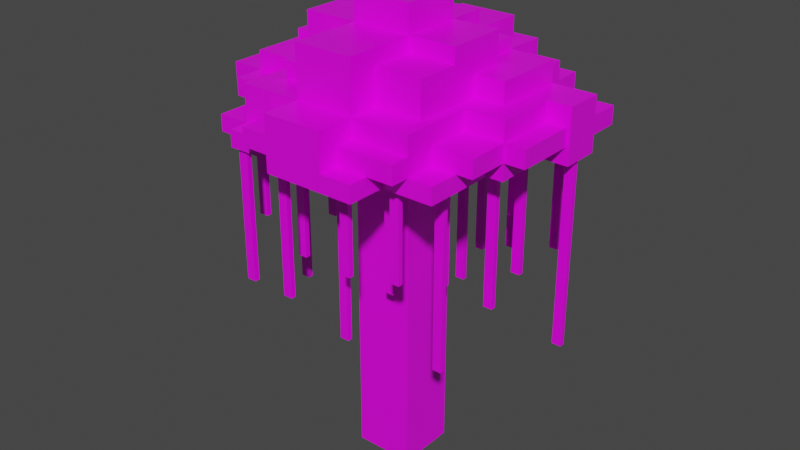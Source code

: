# Source: tree.blend  (saved by Blender 3.1.7; exported with 4.5.12 LTS)
import bpy
from mathutils import Matrix  # noqa: F401  (used for matrix-valued properties, if any)

bpy.ops.wm.read_factory_settings(use_empty=True)
scene = bpy.context.scene
scene.name = 'Scene'

# ---- collections
col_collection = bpy.data.collections.new('Collection'); scene.collection.children.link(col_collection)

# ---- images (referenced by path relative to the original .blend; pixels are not part of the script)
import os
ASSET_DIR = os.environ.get("B2B_ASSET_DIR", "")  # directory of the original .blend (textures are referenced by path, not embedded)
HERE = os.path.dirname(os.path.abspath(__file__))  # packed textures are extracted next to this script under _unpacked/

def load_image(name, relpath, width, height, colorspace="sRGB"):
    """Load a texture the original file referenced (path relative to the .blend, or extracted next to this script)."""
    p = next((c for c in (os.path.join(HERE, relpath), os.path.join(ASSET_DIR, relpath)) if relpath and os.path.exists(c)), "")
    if p:
        img = bpy.data.images.load(p, check_existing=True)
        img.name = name
    else:  # same state as the original file: an image datablock whose file is absent (Cycles renders it pink)
        img = bpy.data.images.new(name, width, height)
        img.source = "FILE"
        img.filepath = "//" + (relpath or name)
    img.colorspace_settings.name = colorspace
    return img
img_imphenziapalette01_png = load_image('ImphenziaPalette01.png', 'ImphenziaPalette01.png', 1024, 1024, 'sRGB')

# ---- materials (node trees are filled in below, after node groups)
mat_material = bpy.data.materials.new('Material')
mat_material.alpha_threshold = 0.0
mat_material.use_transparent_shadow = False
mat_material.line_color = (0.0, 0.0, 0.0, 1.0)

# ---- material node trees
mat_material.use_nodes = True; mat_material.node_tree.nodes.clear()
_N = mat_material.node_tree.nodes; _L = mat_material.node_tree.links
n0 = _N.new('ShaderNodeOutputMaterial'); n0.name = 'Material Output'; n0.location = (300, 300)
n1 = _N.new('ShaderNodeBsdfPrincipled'); n1.name = 'Principled BSDF'; n1.location = (10, 300)
n1.distribution = 'GGX'
n1.subsurface_method = 'RANDOM_WALK_SKIN'
n1.inputs[2].default_value = 0.4
n1.inputs[3].default_value = 1.45
n1.inputs[27].default_value = (0.0, 0.0, 0.0, 1.0)
n1.inputs[28].default_value = 1.0
n2 = _N.new('ShaderNodeTexImage'); n2.name = 'Image Texture'; n2.location = (-561, 58)
n2.image = img_imphenziapalette01_png
_L.new(n1.outputs[0], n0.inputs[0])
_L.new(n2.outputs[0], n1.inputs[0])
n0.is_active_output = True

# ---- world
world_world = bpy.data.worlds.new('World'); scene.world = world_world
world_world.use_nodes = True; world_world.node_tree.nodes.clear()
_N = world_world.node_tree.nodes; _L = world_world.node_tree.links
n0 = _N.new('ShaderNodeOutputWorld'); n0.name = 'World Output'; n0.location = (300, 300)
n1 = _N.new('ShaderNodeBackground'); n1.name = 'Background'; n1.location = (10, 300)
n1.inputs[0].default_value = (0.05088, 0.05088, 0.05088, 1.0)
_L.new(n1.outputs[0], n0.inputs[0])
n0.is_active_output = True
world_world.color = (0.05088, 0.05088, 0.05088)
world_world.use_sun_shadow = False
world_world.sun_shadow_jitter_overblur = 0.0

# ---- meshes
me_cube = bpy.data.meshes.new('Cube')
me_cube.from_pydata([(1.0, 1.0, 1.0), (1.0, 1.0, -1.0), (1.0, -1.0, 1.0), (1.0, -1.0, -1.0), (-1.0, 1.0, 1.0), (-1.0, 1.0, -1.0), (-1.0, -1.0, 1.0), (-1.0, -1.0, -1.0), (1.0, 1.0, 0.6313), (-1.0, -1.0, 0.6313), (1.0, -1.0, 0.6313), (-1.0, 1.0, 0.6313), (4.299, 1.0, 1.0), (4.299, -1.0, 1.0), (4.299, 1.0, 0.6313), (4.299, -1.0, 0.6313), (-1.0, -3.39, 0.6313), (-1.0, -3.39, 1.0), (1.0, -3.39, 1.0), (1.0, -3.39, 0.6313), (-4.973, -1.0, 0.6313), (-4.973, -1.0, 1.0), (-4.973, 1.0, 1.0), (-4.973, 1.0, 0.6313), (-1.0, 4.101, 1.0), (1.0, 4.101, 1.0), (1.0, 4.101, 0.6313), (-1.0, 4.101, 0.6313), (2.944, -1.0, 1.0), (2.944, -1.0, 0.6313), (2.944, -3.39, 1.0), (2.944, -3.39, 0.6313), (-3.117, -1.0, 0.6313), (-3.117, -1.0, 1.0), (-3.117, -3.39, 0.6313), (-3.117, -3.39, 1.0), (-1.0, 2.717, 1.0), (-1.0, 2.717, 0.6313), (-4.973, 2.717, 1.0), (-4.973, 2.717, 0.6313), (2.735, 1.0, 1.0), (2.735, 1.0, 0.6313), (2.735, 4.101, 1.0), (2.735, 4.101, 0.6313), (1.0, -1.0, 1.346), (-1.0, -1.0, 1.346), (1.0, -3.39, 1.346), (-1.0, -3.39, 1.346), (1.0, -1.0, 1.533), (-1.0, -1.0, 1.533), (1.0, 1.0, 1.533), (-1.0, 1.0, 1.533), (-1.0, -1.0, 1.348), (-1.0, 1.0, 1.348), (1.0, 1.0, 1.348), (1.0, -1.0, 1.348), (2.599, 1.0, 1.0), (2.599, -1.0, 1.0), (2.599, -1.0, 1.348), (2.599, 1.0, 1.348), (-1.0, -4.66, 0.6313), (-1.0, -4.66, 1.0), (1.0, -4.66, 1.0), (1.0, -4.66, 0.6313), (-2.843, -1.0, 1.0), (-2.843, 1.0, 1.0), (-2.843, 1.0, 1.348), (-2.843, -1.0, 1.348), (-1.0, 2.28, 1.0), (1.0, 2.28, 1.0), (-1.0, 2.28, 1.348), (1.0, 2.28, 1.348), (-1.974, 1.0, 1.348), (-1.974, 1.0, 1.0), (-1.974, 2.28, 1.348), (-1.974, 2.28, 1.0), (-2.833, 1.0, 0.6313), (-2.833, 1.0, 1.0), (-2.833, -1.0, 1.0), (-2.833, -1.0, 0.6313), (-2.833, 2.717, 0.6313), (-2.833, 2.717, 1.0), (-1.0, 4.084, 1.0), (-1.0, 4.084, 0.6313), (-2.833, 4.084, 1.0), (-2.833, 4.084, 0.6313), (-1.0, 5.531, 1.0), (1.0, 5.531, 1.0), (1.0, 5.531, 0.6313), (-1.0, 5.531, 0.6313), (-1.0, 1.0, 1.225), (1.0, 1.0, 1.225), (-1.0, 4.101, 1.225), (1.0, 4.101, 1.225), (-1.0, 2.279, 1.0), (-1.0, 2.279, 0.6313), (1.0, 2.279, 0.6313), (1.0, 2.279, 1.0), (2.735, 2.279, 0.6313), (2.735, 2.279, 1.0), (-1.0, 2.279, 1.225), (1.0, 2.279, 1.225), (2.155, 2.279, 1.0), (2.155, 1.0, 1.0), (2.155, 2.279, 1.225), (2.155, 1.0, 1.225), (-1.0, 1.0, 1.145), (-1.0, 4.101, 1.145), (1.0, 4.101, 1.145), (1.0, 1.0, 1.145), (1.0, 2.279, 1.145), (-1.0, 2.279, 1.145), (2.155, 1.0, 1.145), (2.155, 2.279, 1.145), (1.0, 3.247, 1.0), (2.155, 3.247, 1.0), (1.0, 3.247, 1.145), (2.155, 3.247, 1.145), (5.11, 1.0, 1.0), (5.11, 1.0, 0.6313), (5.11, 2.279, 0.6313), (5.11, 2.279, 1.0), (3.631, 2.279, 1.0), (3.631, 1.0, 1.0), (3.631, 1.0, 1.145), (3.631, 2.279, 1.145), (-1.0, 1.0, 1.242), (1.0, -1.0, 1.242), (-1.0, -1.0, 1.242), (1.0, 1.0, 1.242), (2.599, -1.0, 1.242), (2.599, 1.0, 1.242), (-2.843, 1.0, 1.242), (-2.843, -1.0, 1.242), (-1.0, 2.28, 1.242), (1.0, 2.28, 1.242), (-1.974, 1.0, 1.242), (-1.974, 2.28, 1.242), (1.0, -2.447, 1.242), (1.0, -2.447, 1.0), (2.599, -2.447, 1.242), (2.599, -2.447, 1.0), (2.599, 1.0, 1.0), (2.599, -1.0, 1.0), (2.599, -1.0, 1.242), (2.599, 1.0, 1.242), (-2.797, 1.0, 1.242), (-2.797, 1.0, 1.0), (-2.797, 2.28, 1.242), (-2.797, 2.28, 1.0), (-1.0, 1.0, 1.121), (1.0, -1.0, 1.121), (2.599, -1.0, 1.121), (-2.843, 1.0, 1.121), (-1.0, 2.28, 1.121), (-1.974, 1.0, 1.121), (-1.974, 2.28, 1.121), (-1.0, -1.0, 1.121), (1.0, 1.0, 1.121), (2.599, 1.0, 1.121), (-2.843, -1.0, 1.121), (1.0, 2.28, 1.121), (1.0, -2.447, 1.121), (2.599, -2.447, 1.121), (2.599, -1.0, 1.121), (2.599, 1.0, 1.121), (-2.797, 1.0, 1.121), (-2.797, 2.28, 1.121), (-1.0, 3.225, 1.121), (-1.0, 3.225, 1.0), (-1.974, 3.225, 1.121), (-1.974, 3.225, 1.0), (-4.287, 1.0, 1.121), (-4.287, 1.0, 1.0), (-4.287, 2.28, 1.121), (-4.287, 2.28, 1.0), (-2.797, 0.03579, 1.121), (-2.797, 0.03579, 1.0), (-4.287, 0.03579, 1.121), (-4.287, 0.03579, 1.0), (-1.921, 1.0, 1.348), (-1.921, -1.0, 1.348), (-1.921, -1.0, 1.0), (-1.921, 1.0, 1.0), (-1.921, -1.0, 1.242), (-1.921, 1.0, 1.242), (-1.921, -1.0, 1.121), (-1.921, 1.0, 1.121), (-1.0, -2.352, 1.0), (-1.0, -2.352, 1.121), (-1.921, -2.352, 1.0), (-1.921, -2.352, 1.121), (-1.0, -1.816, 1.121), (-1.0, -1.816, 1.242), (-1.921, -1.816, 1.242), (-1.921, -1.816, 1.121), (-2.442, -1.0, 1.121), (-2.442, -1.0, 1.0), (-2.442, -2.352, 1.121), (-2.442, -2.352, 1.0), (2.155, -0.1231, 1.145), (2.155, -0.1231, 1.0), (3.631, -0.1231, 1.145), (3.631, -0.1231, 1.0), (-1.0, -1.0, 0.7469), (-1.0, -1.0, 0.8697), (1.0, 1.0, 0.8697), (1.0, 1.0, 0.7469), (1.0, -1.0, 0.8697), (1.0, -1.0, 0.7469), (-1.0, 1.0, 0.8697), (-1.0, 1.0, 0.7469), (4.299, 1.0, 0.8697), (4.299, 1.0, 0.7469), (4.299, -1.0, 0.8697), (4.299, -1.0, 0.7469), (-1.0, -3.39, 0.7469), (-1.0, -3.39, 0.8697), (1.0, -3.39, 0.8697), (1.0, -3.39, 0.7469), (-4.973, -1.0, 0.7469), (-4.973, -1.0, 0.8697), (-4.973, 1.0, 0.8697), (-4.973, 1.0, 0.7469), (1.0, 4.101, 0.8697), (1.0, 4.101, 0.7469), (-1.0, 4.101, 0.8697), (-1.0, 4.101, 0.7469), (2.944, -1.0, 0.8697), (2.944, -1.0, 0.7469), (2.944, -3.39, 0.8697), (2.944, -3.39, 0.7469), (-3.117, -1.0, 0.7469), (-3.117, -1.0, 0.8697), (-3.117, -3.39, 0.7469), (-3.117, -3.39, 0.8697), (-1.0, 2.717, 0.8697), (-1.0, 2.717, 0.7469), (-4.973, 2.717, 0.8697), (-4.973, 2.717, 0.7469), (2.735, 1.0, 0.8697), (2.735, 1.0, 0.7469), (2.735, 4.101, 0.8697), (2.735, 4.101, 0.7469), (-1.0, -4.66, 0.7469), (-1.0, -4.66, 0.8697), (1.0, -4.66, 0.8697), (1.0, -4.66, 0.7469), (-2.833, 2.717, 0.7469), (-2.833, 2.717, 0.8697), (-2.833, -1.0, 0.8697), (-2.833, -1.0, 0.7469), (-1.0, 4.084, 0.8697), (-1.0, 4.084, 0.7469), (-2.833, 4.084, 0.7469), (-2.833, 4.084, 0.8697), (1.0, 5.531, 0.8697), (1.0, 5.531, 0.7469), (-1.0, 5.531, 0.8697), (-1.0, 5.531, 0.7469), (2.735, 2.279, 0.7469), (2.735, 2.279, 0.8697), (-1.0, 2.279, 0.8697), (-1.0, 2.279, 0.7469), (5.11, 1.0, 0.8697), (5.11, 1.0, 0.7469), (5.11, 2.279, 0.7469), (5.11, 2.279, 0.8697), (2.063, -3.39, 0.7469), (2.063, -3.39, 0.6313), (2.063, -4.66, 0.7469), (2.063, -4.66, 0.6313), (1.0, -4.015, 0.8697), (1.0, -4.015, 0.7469), (2.944, -4.015, 0.8697), (2.944, -4.015, 0.7469), (1.0, -2.39, 0.8697), (1.0, -2.39, 0.7469), (4.299, -2.39, 0.8697), (4.299, -2.39, 0.7469), (3.749, -1.0, 0.7469), (3.749, -1.0, 0.6313), (3.749, -3.39, 0.7469), (3.749, -3.39, 0.6313), (4.986, 1.0, 0.8697), (4.986, 1.0, 0.7469), (4.986, -1.0, 0.8697), (4.986, -1.0, 0.7469), (2.735, 3.302, 0.7469), (2.735, 3.302, 0.8697), (5.11, 3.302, 0.7469), (5.11, 3.302, 0.8697), (3.618, 4.101, 0.7469), (3.618, 4.101, 0.6313), (3.618, 2.279, 0.6313), (3.618, 2.279, 0.7469), (1.0, 5.073, 0.8697), (1.0, 5.073, 0.7469), (2.735, 5.073, 0.8697), (2.735, 5.073, 0.7469), (1.862, 4.101, 0.7469), (1.862, 4.101, 0.6313), (1.862, 5.531, 0.7469), (1.862, 5.531, 0.6313), (-2.059, 4.101, 0.7469), (-2.059, 4.101, 0.6313), (-2.059, 5.531, 0.7469), (-2.059, 5.531, 0.6313), (-1.0, 4.76, 0.8697), (-1.0, 4.76, 0.7469), (-2.833, 4.76, 0.7469), (-2.833, 4.76, 0.8697), (-3.983, 2.717, 0.6313), (-3.983, 4.084, 0.6313), (-3.983, 2.717, 0.7469), (-3.983, 4.084, 0.7469), (-4.973, 3.323, 0.8697), (-4.973, 3.323, 0.7469), (-2.833, 3.323, 0.7469), (-2.833, 3.323, 0.8697), (-6.114, -1.0, 0.7469), (-6.114, -1.0, 0.8697), (-6.114, 1.0, 0.8697), (-6.114, 1.0, 0.7469), (-4.973, -1.993, 0.7469), (-4.973, -1.993, 0.8697), (-2.833, -1.993, 0.8697), (-2.833, -1.993, 0.7469), (-4.221, -3.39, 0.6313), (-4.221, -1.0, 0.6313), (-4.221, -1.0, 0.7469), (-4.221, -3.39, 0.7469), (-1.884, -3.39, 0.7469), (-1.884, -3.39, 0.8697), (-1.884, -4.66, 0.7469), (-1.884, -4.66, 0.8697), (-3.117, -4.033, 0.6313), (-1.0, -4.033, 0.6313), (-1.0, -4.033, 0.7469), (-3.117, -4.033, 0.7469), (4.671, 1.554, 0.6313), (4.671, 1.725, 0.6313), (4.987, 1.554, 0.6313), (4.987, 1.725, 0.6313), (3.032, 1.554, 0.6313), (3.032, 1.725, 0.6313), (3.349, 1.554, 0.6313), (3.349, 1.725, 0.6313), (3.032, 3.703, 0.6313), (3.032, 3.874, 0.6313), (3.349, 3.703, 0.6313), (3.349, 3.874, 0.6313), (1.356, 3.703, 0.6313), (1.356, 3.874, 0.6313), (1.673, 3.703, 0.6313), (1.673, 3.874, 0.6313), (2.11, 2.575, 0.6313), (2.11, 2.745, 0.6313), (2.427, 2.575, 0.6313), (2.427, 2.745, 0.6313), (0.4972, 5.076, 0.6313), (0.4972, 5.246, 0.6313), (0.814, 5.076, 0.6313), (0.814, 5.246, 0.6313), (-0.8467, 5.076, 0.6313), (-0.8467, 5.246, 0.6313), (-0.5299, 5.076, 0.6313), (-0.5299, 5.246, 0.6313), (-0.1066, 2.94, 0.6313), (-0.1066, 3.111, 0.6313), (0.2101, 2.94, 0.6313), (0.2101, 3.111, 0.6313), (-1.8, 3.508, 0.6313), (-1.8, 3.679, 0.6313), (-1.483, 3.508, 0.6313), (-1.483, 3.679, 0.6313), (-3.856, 3.508, 0.6313), (-3.856, 3.679, 0.6313), (-3.54, 3.508, 0.6313), (-3.54, 3.679, 0.6313), (-3.423, 2.189, 0.6313), (-3.423, 2.36, 0.6313), (-3.106, 2.189, 0.6313), (-3.106, 2.36, 0.6313), (-4.796, 1.663, 0.6313), (-4.796, 1.834, 0.6313), (-4.479, 1.663, 0.6313), (-4.479, 1.834, 0.6313), (-4.235, -0.3138, 0.6313), (-4.235, -0.1433, 0.6313), (-3.918, -0.3138, 0.6313), (-3.918, -0.1433, 0.6313), (-2.534, -0.3138, 0.6313), (-2.534, -0.1433, 0.6313), (-2.217, -0.3138, 0.6313), (-2.217, -0.1433, 0.6313), (-2.534, 1.076, 0.6313), (-2.534, 1.247, 0.6313), (-2.217, 1.076, 0.6313), (-2.217, 1.247, 0.6313), (-1.999, -3.328, 0.6313), (-1.999, -3.157, 0.6313), (-1.682, -3.328, 0.6313), (-1.682, -3.157, 0.6313), (-2.943, -3.907, 0.6313), (-2.943, -3.737, 0.6313), (-2.626, -3.907, 0.6313), (-2.626, -3.737, 0.6313), (-3.944, -2.331, 0.6313), (-3.944, -2.161, 0.6313), (-3.627, -2.331, 0.6313), (-3.627, -2.161, 0.6313), (-2.789, -1.833, 0.6313), (-2.789, -1.662, 0.6313), (-2.473, -1.833, 0.6313), (-2.473, -1.662, 0.6313), (2.064, -3.086, 0.6313), (2.064, -2.916, 0.6313), (2.381, -3.086, 0.6313), (2.381, -2.916, 0.6313), (0.6911, -3.613, 0.6313), (0.6911, -3.442, 0.6313), (1.008, -3.613, 0.6313), (1.008, -3.442, 0.6313), (0.8245, -1.866, 0.6313), (0.8245, -1.696, 0.6313), (1.141, -1.866, 0.6313), (1.141, -1.696, 0.6313), (-0.5487, -2.392, 0.6313), (-0.5487, -2.222, 0.6313), (-0.2319, -2.392, 0.6313), (-0.2319, -2.222, 0.6313), (3.081, 0.05988, 0.6313), (3.081, 0.2304, 0.6313), (3.397, 0.05988, 0.6313), (3.397, 0.2304, 0.6313), (1.707, -0.4663, 0.6313), (1.707, -0.2958, 0.6313), (2.024, -0.4663, 0.6313), (2.024, -0.2958, 0.6313), (2.736, -1.95, 0.6313), (2.736, -1.779, 0.6313), (3.053, -1.95, 0.6313), (3.053, -1.779, 0.6313), (1.356, 3.874, -0.3811), (1.356, 3.703, -0.3811), (1.673, 3.703, -0.3811), (1.673, 3.874, -0.3811), (0.4972, 5.246, -0.3811), (0.4972, 5.076, -0.3811), (0.814, 5.076, -0.3811), (0.814, 5.246, -0.3811), (-4.796, 1.834, -0.3811), (-4.796, 1.663, -0.3811), (-4.479, 1.663, -0.3811), (-4.479, 1.834, -0.3811), (-2.534, 1.247, -0.3811), (-2.534, 1.076, -0.3811), (-2.217, 1.076, -0.3811), (-2.217, 1.247, -0.3811), (-1.999, -3.157, -0.3811), (-1.999, -3.328, -0.3811), (-1.682, -3.328, -0.3811), (-1.682, -3.157, -0.3811), (3.081, 0.2304, -0.3811), (3.081, 0.05988, -0.3811), (3.397, 0.05988, -0.3811), (3.397, 0.2304, -0.3811), (4.671, 1.725, -0.6712), (4.671, 1.554, -0.6712), (4.987, 1.725, -0.6712), (4.987, 1.554, -0.6712), (-0.8467, 5.246, -0.6712), (-0.8467, 5.076, -0.6712), (-0.5299, 5.076, -0.6712), (-0.5299, 5.246, -0.6712), (-0.1066, 3.111, -0.6712), (-0.1066, 2.94, -0.6712), (0.2101, 2.94, -0.6712), (0.2101, 3.111, -0.6712), (-4.235, -0.1433, -0.6712), (-4.235, -0.3138, -0.6712), (-3.918, -0.3138, -0.6712), (-3.918, -0.1433, -0.6712), (-0.5487, -2.222, -0.6712), (-0.5487, -2.392, -0.6712), (-0.2319, -2.392, -0.6712), (-0.2319, -2.222, -0.6712), (2.736, -1.779, -0.6712), (2.736, -1.95, -0.6712), (3.053, -1.95, -0.6712), (3.053, -1.779, -0.6712), (1.0, -3.39, 0.1143), (1.0, -3.39, -0.001194), (2.11, 2.745, -0.001194), (2.11, 2.575, -0.001194), (2.427, 2.575, -0.001194), (2.427, 2.745, -0.001194), (-3.423, 2.36, -0.001194), (-3.423, 2.189, -0.001194), (-3.106, 2.189, -0.001194), (-3.106, 2.36, -0.001194), (-3.944, -2.161, -0.001194), (-3.944, -2.331, -0.001194), (-3.627, -2.331, -0.001194), (-3.627, -2.161, -0.001194), (2.064, -2.916, -0.001194), (2.064, -3.086, -0.001194), (2.381, -3.086, -0.001194), (2.381, -2.916, -0.001194), (0.6911, -3.442, -0.001194), (0.6911, -3.613, -0.001194), (1.008, -3.613, -0.001194), (1.008, -3.442, -0.001194), (3.032, 1.725, -0.2727), (3.032, 1.554, -0.2727), (3.349, 1.554, -0.2727), (3.349, 1.725, -0.2727), (3.032, 3.874, -0.2727), (3.032, 3.703, -0.2727), (3.349, 3.703, -0.2727), (3.349, 3.874, -0.2727), (-1.8, 3.679, -0.2727), (-1.8, 3.508, -0.2727), (-1.483, 3.508, -0.2727), (-1.483, 3.679, -0.2727), (-3.856, 3.679, -0.2727), (-3.856, 3.508, -0.2727), (-3.54, 3.508, -0.2727), (-3.54, 3.679, -0.2727), (-2.534, -0.1433, -0.2727), (-2.534, -0.3138, -0.2727), (-2.217, -0.3138, -0.2727), (-2.217, -0.1433, -0.2727), (-2.943, -3.737, -0.2727), (-2.943, -3.907, -0.2727), (-2.626, -3.907, -0.2727), (-2.626, -3.737, -0.2727), (-2.789, -1.662, -0.2727), (-2.789, -1.833, -0.2727), (-2.473, -1.833, -0.2727), (-2.473, -1.662, -0.2727), (0.8245, -1.696, -0.2727), (0.8245, -1.866, -0.2727), (1.141, -1.866, -0.2727), (1.141, -1.696, -0.2727), (1.707, -0.2958, -0.2727), (1.707, -0.4663, -0.2727), (2.024, -0.4663, -0.2727), (2.024, -0.2958, -0.2727), (-1.0, 1.0, -1.697), (-1.0, -1.0, -1.697), (1.0, 1.0, -1.697), (1.0, -1.0, -1.697)], [], [(53, 52, 49, 51), (9, 10, 19, 16), (77, 4, 36, 81), (5, 1, 552, 550), (0, 2, 13, 12), (262, 94, 24, 226), (5, 11, 8, 1), (1, 8, 10, 3), (7, 9, 11, 5), (3, 10, 9, 7), (212, 12, 13, 214), (209, 10, 15, 215), (206, 0, 12, 212), (10, 8, 14, 15), (218, 18, 62, 246), (18, 2, 44, 46), (217, 17, 35, 235), (219, 19, 31, 231), (221, 21, 22, 222), (78, 77, 22, 21), (76, 79, 20, 23), (250, 78, 21, 221), (226, 24, 86, 258), (96, 95, 27, 26), (96, 26, 43, 98), (111, 106, 90, 100), (228, 28, 30, 230), (2, 18, 30, 28), (208, 2, 28, 228), (19, 10, 29, 31), (32, 34, 328, 329), (9, 16, 34, 32), (204, 9, 32, 232), (17, 6, 33, 35), (248, 80, 39, 239), (211, 11, 37, 237), (76, 23, 39, 80), (222, 22, 38, 238), (98, 43, 293, 294), (97, 0, 40, 99), (207, 8, 41, 241), (224, 25, 42, 242), (44, 45, 47, 46), (17, 18, 46, 47), (6, 17, 47, 45), (2, 6, 45, 44), (50, 51, 49, 48), (55, 54, 50, 48), (54, 53, 51, 50), (52, 55, 48, 49), (128, 127, 55, 52), (53, 70, 74, 72), (2, 57, 141, 139), (181, 180, 66, 67), (130, 131, 59, 58), (2, 0, 56, 57), (54, 55, 58, 59), (129, 54, 59, 131), (246, 62, 61, 245), (216, 16, 60, 244), (16, 19, 63, 60), (18, 17, 61, 62), (132, 133, 67, 66), (183, 182, 64, 65), (187, 183, 65, 153), (184, 181, 67, 133), (135, 134, 70, 71), (158, 0, 69, 161), (0, 4, 68, 69), (53, 54, 71, 70), (136, 72, 74, 137), (126, 53, 72, 136), (68, 4, 73, 75), (75, 156, 170, 171), (11, 76, 80, 37), (237, 37, 83, 253), (205, 6, 78, 250), (11, 9, 79, 76), (6, 4, 77, 78), (22, 77, 81, 38), (253, 83, 85, 254), (37, 80, 85, 83), (81, 36, 82, 84), (249, 81, 84, 255), (258, 86, 87, 256), (24, 25, 87, 86), (26, 27, 89, 88), (225, 26, 301, 300), (100, 101, 93, 92), (108, 107, 92, 93), (110, 108, 93, 101), (106, 109, 91, 90), (0, 97, 102, 103), (90, 91, 101, 100), (25, 97, 99, 42), (99, 40, 118, 121), (107, 111, 100, 92), (8, 96, 98, 41), (8, 11, 95, 96), (210, 4, 94, 262), (112, 113, 104, 105), (109, 0, 103, 112), (110, 101, 104, 113), (101, 91, 105, 104), (110, 113, 117, 116), (91, 109, 112, 105), (103, 102, 122, 123), (24, 94, 111, 107), (4, 0, 109, 106), (97, 25, 108, 110), (25, 24, 107, 108), (94, 4, 106, 111), (114, 116, 117, 115), (97, 110, 116, 114), (102, 97, 114, 115), (113, 102, 115, 117), (265, 119, 120, 266), (41, 98, 120, 119), (241, 41, 119, 265), (261, 99, 121, 267), (123, 122, 125, 124), (113, 112, 124, 125), (102, 113, 125, 122), (103, 123, 203, 201), (70, 134, 137, 74), (150, 126, 136, 155), (75, 73, 147, 149), (54, 129, 135, 71), (161, 154, 134, 135), (186, 184, 133, 160), (180, 185, 132, 66), (153, 160, 133, 132), (158, 129, 131, 159), (159, 131, 145, 165), (55, 127, 130, 58), (157, 151, 127, 128), (162, 139, 141, 163), (151, 2, 139, 162), (152, 130, 140, 163), (130, 127, 138, 140), (164, 165, 145, 144), (57, 56, 142, 143), (131, 130, 144, 145), (152, 57, 143, 164), (166, 146, 148, 167), (156, 75, 149, 167), (136, 137, 148, 146), (155, 136, 146, 166), (73, 155, 166, 147), (137, 156, 167, 148), (147, 166, 176, 177), (130, 152, 164, 144), (143, 142, 165, 164), (57, 152, 163, 141), (127, 151, 162, 138), (138, 162, 163, 140), (6, 2, 151, 157), (56, 159, 165, 142), (0, 158, 159, 56), (65, 64, 160, 153), (182, 186, 160, 64), (69, 68, 154, 161), (4, 150, 155, 73), (134, 154, 156, 137), (129, 158, 161, 135), (185, 187, 153, 132), (168, 169, 171, 170), (154, 68, 169, 168), (156, 154, 168, 170), (68, 75, 171, 169), (173, 172, 174, 175), (167, 149, 175, 174), (166, 167, 174, 172), (149, 147, 173, 175), (177, 176, 178, 179), (166, 172, 178, 176), (172, 173, 179, 178), (173, 147, 177, 179), (126, 150, 187, 185), (186, 182, 197, 196), (53, 126, 185, 180), (186, 157, 192, 195), (128, 52, 181, 184), (150, 4, 183, 187), (4, 6, 182, 183), (52, 53, 180, 181), (188, 189, 191, 190), (157, 186, 191, 189), (6, 157, 189, 188), (182, 6, 188, 190), (192, 193, 194, 195), (157, 128, 193, 192), (128, 184, 194, 193), (184, 186, 195, 194), (196, 197, 199, 198), (182, 190, 199, 197), (191, 186, 196, 198), (190, 191, 198, 199), (200, 201, 203, 202), (123, 124, 202, 203), (112, 103, 201, 200), (124, 112, 200, 202), (98, 260, 266, 120), (260, 261, 289, 288), (40, 240, 264, 118), (240, 241, 265, 264), (118, 264, 267, 121), (264, 265, 266, 267), (11, 211, 263, 95), (211, 210, 262, 263), (25, 224, 256, 87), (224, 225, 257, 256), (89, 259, 257, 88), (259, 258, 256, 257), (85, 80, 312, 313), (248, 249, 255, 254), (82, 252, 255, 84), (253, 254, 310, 309), (9, 204, 251, 79), (204, 205, 250, 251), (36, 236, 252, 82), (236, 237, 253, 252), (17, 217, 245, 61), (244, 245, 335, 334), (63, 247, 244, 60), (247, 246, 245, 244), (26, 225, 243, 43), (243, 225, 297, 299), (0, 206, 240, 40), (206, 207, 241, 240), (99, 261, 242, 42), (261, 260, 243, 242), (23, 223, 239, 39), (223, 222, 238, 239), (4, 210, 236, 36), (210, 211, 237, 236), (81, 249, 238, 38), (239, 238, 316, 317), (6, 205, 233, 33), (205, 204, 232, 233), (33, 233, 235, 35), (233, 232, 234, 235), (10, 209, 229, 29), (209, 208, 228, 229), (31, 29, 281, 283), (229, 228, 230, 231), (89, 27, 305, 307), (227, 226, 258, 259), (79, 251, 220, 20), (250, 221, 325, 326), (20, 220, 223, 23), (222, 223, 323, 322), (18, 218, 230, 30), (231, 230, 274, 275), (16, 216, 338, 337), (216, 217, 235, 234), (19, 219, 268, 269), (219, 218, 246, 247), (8, 207, 213, 14), (207, 206, 212, 213), (2, 208, 214, 13), (209, 215, 279, 277), (14, 213, 215, 15), (214, 215, 287, 286), (95, 263, 227, 27), (263, 262, 226, 227), (269, 268, 270, 271), (247, 63, 271, 270), (63, 19, 269, 271), (219, 247, 270, 268), (272, 273, 275, 274), (219, 231, 275, 273), (218, 219, 273, 272), (230, 218, 272, 274), (276, 277, 279, 278), (215, 214, 278, 279), (208, 209, 277, 276), (214, 208, 276, 278), (281, 280, 282, 283), (29, 229, 280, 281), (229, 231, 282, 280), (231, 31, 283, 282), (285, 284, 286, 287), (213, 212, 284, 285), (215, 213, 285, 287), (212, 214, 286, 284), (288, 289, 291, 290), (266, 260, 288, 290), (261, 267, 291, 289), (267, 266, 290, 291), (295, 294, 293, 292), (243, 260, 295, 292), (43, 243, 292, 293), (260, 98, 294, 295), (297, 296, 298, 299), (224, 242, 298, 296), (225, 224, 296, 297), (242, 243, 299, 298), (300, 301, 303, 302), (26, 88, 303, 301), (88, 257, 302, 303), (257, 225, 300, 302), (305, 304, 306, 307), (227, 259, 306, 304), (27, 227, 304, 305), (259, 89, 307, 306), (308, 309, 310, 311), (254, 255, 311, 310), (252, 253, 309, 308), (255, 252, 308, 311), (312, 314, 315, 313), (80, 248, 314, 312), (248, 254, 315, 314), (254, 85, 313, 315), (319, 318, 317, 316), (248, 239, 317, 318), (249, 248, 318, 319), (238, 249, 319, 316), (320, 321, 322, 323), (220, 221, 321, 320), (223, 220, 320, 323), (221, 222, 322, 321), (327, 326, 325, 324), (221, 220, 324, 325), (220, 251, 327, 324), (251, 250, 326, 327), (330, 329, 328, 331), (34, 234, 331, 328), (232, 32, 329, 330), (234, 232, 330, 331), (333, 332, 334, 335), (216, 244, 334, 332), (217, 216, 332, 333), (245, 217, 333, 335), (337, 338, 339, 336), (234, 34, 336, 339), (216, 234, 339, 338), (34, 16, 337, 336), (340, 342, 343, 341), (425, 427, 545, 542), (372, 373, 522, 523), (352, 354, 355, 353), (422, 420, 511, 512), (360, 362, 363, 361), (364, 366, 367, 365), (368, 370, 371, 369), (438, 436, 547, 548), (347, 346, 516, 517), (408, 409, 502, 503), (384, 386, 387, 385), (388, 390, 391, 389), (412, 413, 538, 539), (396, 398, 399, 397), (400, 402, 403, 401), (427, 426, 544, 545), (356, 357, 494, 495), (437, 439, 549, 546), (421, 423, 513, 510), (423, 422, 512, 513), (344, 345, 514, 515), (428, 430, 431, 429), (432, 434, 435, 433), (424, 425, 542, 543), (440, 442, 443, 441), (445, 444, 447, 446), (449, 448, 451, 450), (453, 452, 455, 454), (457, 456, 459, 458), (461, 460, 463, 462), (465, 464, 467, 466), (384, 385, 452, 453), (398, 396, 457, 458), (361, 363, 451, 448), (354, 352, 445, 446), (387, 386, 454, 455), (400, 401, 460, 461), (362, 360, 449, 450), (385, 387, 455, 452), (403, 402, 462, 463), (386, 384, 453, 454), (401, 403, 463, 460), (432, 433, 464, 465), (402, 400, 461, 462), (435, 434, 466, 467), (396, 397, 456, 457), (352, 353, 444, 445), (433, 435, 467, 464), (399, 398, 458, 459), (360, 361, 448, 449), (355, 354, 446, 447), (434, 432, 465, 466), (397, 399, 459, 456), (363, 362, 450, 451), (353, 355, 447, 444), (469, 468, 470, 471), (473, 472, 475, 474), (477, 476, 479, 478), (481, 480, 483, 482), (485, 484, 487, 486), (489, 488, 491, 490), (442, 440, 489, 490), (371, 370, 478, 479), (340, 341, 468, 469), (431, 430, 486, 487), (369, 371, 479, 476), (343, 342, 471, 470), (429, 431, 487, 484), (370, 368, 477, 478), (364, 365, 472, 473), (341, 343, 470, 468), (430, 428, 485, 486), (367, 366, 474, 475), (342, 340, 469, 471), (388, 389, 480, 481), (440, 441, 488, 489), (365, 367, 475, 472), (391, 390, 482, 483), (443, 442, 490, 491), (366, 364, 473, 474), (389, 391, 483, 480), (441, 443, 491, 488), (368, 369, 476, 477), (428, 429, 484, 485), (390, 388, 481, 482), (495, 494, 497, 496), (499, 498, 501, 500), (503, 502, 505, 504), (507, 506, 509, 508), (511, 510, 513, 512), (416, 417, 506, 507), (359, 358, 496, 497), (411, 410, 504, 505), (419, 418, 508, 509), (380, 381, 498, 499), (357, 359, 497, 494), (409, 411, 505, 502), (417, 419, 509, 506), (383, 382, 500, 501), (358, 356, 495, 496), (410, 408, 503, 504), (418, 416, 507, 508), (381, 383, 501, 498), (219, 19, 493, 492), (420, 421, 510, 511), (382, 380, 499, 500), (515, 514, 517, 516), (519, 518, 521, 520), (523, 522, 525, 524), (527, 526, 529, 528), (531, 530, 533, 532), (535, 534, 537, 536), (539, 538, 541, 540), (543, 542, 545, 544), (547, 546, 549, 548), (415, 414, 540, 541), (345, 347, 517, 514), (375, 374, 524, 525), (426, 424, 543, 544), (413, 415, 541, 538), (346, 344, 515, 516), (373, 375, 525, 522), (414, 412, 539, 540), (348, 349, 518, 519), (374, 372, 523, 524), (351, 350, 520, 521), (376, 377, 526, 527), (349, 351, 521, 518), (379, 378, 528, 529), (404, 405, 534, 535), (350, 348, 519, 520), (377, 379, 529, 526), (407, 406, 536, 537), (392, 393, 530, 531), (378, 376, 527, 528), (405, 407, 537, 534), (395, 394, 532, 533), (406, 404, 535, 536), (393, 395, 533, 530), (394, 392, 531, 532), (436, 437, 546, 547), (439, 438, 548, 549), (550, 552, 553, 551), (3, 7, 551, 553), (7, 5, 550, 551), (1, 3, 553, 552)])
_uv = me_cube.uv_layers.new(name='UVMap')
_uv.uv.foreach_set('vector', [0.4278, 0.3116, 0.4278, 0.3116, 0.4278, 0.3116, 0.4278, 0.3116, 0.1989, 0.2993, 0.1989, 0.2993, 0.1989, 0.2993, 0.1989, 0.2993, 0.199, 0.2993, 0.199, 0.2993, 0.199, 0.2993, 0.199, 0.2993, 0.6504, 0.4482, 0.6504, 0.4482, 0.6504, 0.4482, 0.6504, 0.4482, 0.1989, 0.2993, 0.1989, 0.2993, 0.1989, 0.2993, 0.1989, 0.2993, 0.1999, 0.2983, 0.1999, 0.2983, 0.1999, 0.2983, 0.1999, 0.2983, 0.6455, 0.4498, 0.6455, 0.4498, 0.6455, 0.4498, 0.6455, 0.4498, 0.6455, 0.4498, 0.6455, 0.4498, 0.6455, 0.4498, 0.6455, 0.4498, 0.6455, 0.4498, 0.6455, 0.4498, 0.6455, 0.4498, 0.6455, 0.4498, 0.6455, 0.4498, 0.6455, 0.4498, 0.6455, 0.4498, 0.6455, 0.4498, 0.7286, 0.3141, 0.7286, 0.3141, 0.7286, 0.3141, 0.7286, 0.3141, 0.1989, 0.2993, 0.1989, 0.2993, 0.1989, 0.2993, 0.1989, 0.2993, 0.6087, 0.5, 0.625, 0.5, 0.625, 0.5, 0.6087, 0.5, 0.1989, 0.2993, 0.1989, 0.2993, 0.1989, 0.2993, 0.1989, 0.2993, 0.4278, 0.3116, 0.4278, 0.3116, 0.4278, 0.3116, 0.4278, 0.3116, 0.1989, 0.2993, 0.1989, 0.2993, 0.1989, 0.2993, 0.1989, 0.2993, 0.728, 0.3141, 0.728, 0.3141, 0.728, 0.3141, 0.728, 0.3141, 0.1989, 0.2993, 0.1989, 0.2993, 0.1989, 0.2993, 0.1989, 0.2993, 0.728, 0.3141, 0.728, 0.3141, 0.728, 0.3141, 0.728, 0.3141, 0.1989, 0.2993, 0.1989, 0.2993, 0.1989, 0.2993, 0.1989, 0.2993, 0.1989, 0.2993, 0.1989, 0.2993, 0.1989, 0.2993, 0.1989, 0.2993, 0.1989, 0.2993, 0.1989, 0.2993, 0.1989, 0.2993, 0.1989, 0.2993, 0.1989, 0.2993, 0.1989, 0.2993, 0.1989, 0.2993, 0.1989, 0.2993, 0.1989, 0.2993, 0.1989, 0.2993, 0.1989, 0.2993, 0.1989, 0.2993, 0.1989, 0.2993, 0.1989, 0.2993, 0.1989, 0.2993, 0.1989, 0.2993, 0.625, 0.25, 0.625, 0.25, 0.625, 0.25, 0.625, 0.25, 0.1996, 0.2993, 0.1996, 0.2993, 0.1996, 0.2993, 0.1996, 0.2993, 0.1989, 0.2993, 0.1989, 0.2993, 0.1989, 0.2993, 0.1989, 0.2993, 0.6087, 0.75, 0.625, 0.75, 0.625, 0.75, 0.6087, 0.75, 0.1989, 0.2993, 0.1989, 0.2993, 0.1989, 0.2993, 0.1989, 0.2993, 0.1989, 0.2993, 0.1989, 0.2993, 0.1989, 0.2993, 0.1989, 0.2993, 0.1989, 0.2993, 0.1989, 0.2993, 0.1989, 0.2993, 0.1989, 0.2993, 0.5934, 0.0, 0.5789, 0.0, 0.5789, 0.0, 0.5934, 0.0, 0.1989, 0.2993, 0.1989, 0.2993, 0.1989, 0.2993, 0.1989, 0.2993, 0.728, 0.3141, 0.728, 0.3141, 0.728, 0.3141, 0.728, 0.3141, 0.5934, 0.25, 0.5789, 0.25, 0.5789, 0.25, 0.5934, 0.25, 0.1989, 0.2993, 0.1989, 0.2993, 0.1989, 0.2993, 0.1989, 0.2993, 0.1989, 0.2993, 0.1989, 0.2993, 0.1989, 0.2993, 0.1989, 0.2993, 0.1989, 0.2993, 0.1989, 0.2993, 0.1989, 0.2993, 0.1989, 0.2993, 0.625, 0.5, 0.625, 0.5, 0.625, 0.5, 0.625, 0.5, 0.5934, 0.5, 0.5789, 0.5, 0.5789, 0.5, 0.5934, 0.5, 0.1979, 0.299, 0.1979, 0.299, 0.1979, 0.299, 0.1979, 0.299, 0.1989, 0.2993, 0.1989, 0.2993, 0.1989, 0.2993, 0.1989, 0.2993, 0.4278, 0.3116, 0.4278, 0.3116, 0.4278, 0.3116, 0.4278, 0.3116, 0.1989, 0.2993, 0.1989, 0.2993, 0.1989, 0.2993, 0.1989, 0.2993, 0.4426, 0.5447, 0.4384, 0.5447, 0.4384, 0.5447, 0.4426, 0.5447, 0.199, 0.2993, 0.199, 0.2993, 0.199, 0.2993, 0.199, 0.2993, 0.1989, 0.2993, 0.1989, 0.2993, 0.1989, 0.2993, 0.1989, 0.2993, 0.1989, 0.2993, 0.1989, 0.2993, 0.1989, 0.2993, 0.1989, 0.2993, 0.1989, 0.2993, 0.1989, 0.2993, 0.1989, 0.2993, 0.1989, 0.2993, 0.4457, 0.548, 0.4457, 0.548, 0.4457, 0.548, 0.4457, 0.548, 0.1989, 0.2993, 0.1989, 0.2993, 0.1989, 0.2993, 0.1989, 0.2993, 0.625, 0.75, 0.625, 0.75, 0.625, 0.75, 0.625, 0.75, 0.1989, 0.2993, 0.1989, 0.2993, 0.1989, 0.2993, 0.1989, 0.2993, 0.1996, 0.2993, 0.1996, 0.2993, 0.1996, 0.2993, 0.1996, 0.2993, 0.625, 0.75, 0.625, 0.5, 0.625, 0.5, 0.625, 0.75, 0.1989, 0.2993, 0.1989, 0.2993, 0.1989, 0.2993, 0.1989, 0.2993, 0.1989, 0.2993, 0.1989, 0.2993, 0.1989, 0.2993, 0.1989, 0.2993, 0.1989, 0.2993, 0.1989, 0.2993, 0.1989, 0.2993, 0.1989, 0.2993, 0.1989, 0.2993, 0.1989, 0.2993, 0.1989, 0.2993, 0.1989, 0.2993, 0.1989, 0.2993, 0.1989, 0.2993, 0.1989, 0.2993, 0.1989, 0.2993, 0.1989, 0.2993, 0.1989, 0.2993, 0.1989, 0.2993, 0.1989, 0.2993, 0.728, 0.3141, 0.728, 0.3141, 0.728, 0.3141, 0.728, 0.3141, 0.875, 0.5, 0.875, 0.75, 0.875, 0.75, 0.875, 0.5, 0.875, 0.5, 0.875, 0.5, 0.875, 0.5, 0.875, 0.5, 0.1989, 0.2993, 0.1989, 0.2993, 0.1989, 0.2993, 0.1989, 0.2993, 0.4278, 0.3116, 0.4278, 0.3116, 0.4278, 0.3116, 0.4278, 0.3116, 0.625, 0.5, 0.625, 0.5, 0.625, 0.5, 0.625, 0.5, 0.625, 0.5, 0.875, 0.5, 0.875, 0.5, 0.625, 0.5, 0.1989, 0.2993, 0.1989, 0.2993, 0.1989, 0.2993, 0.1989, 0.2993, 0.728, 0.3141, 0.728, 0.3141, 0.728, 0.3141, 0.728, 0.3141, 0.875, 0.5, 0.875, 0.5, 0.875, 0.5, 0.875, 0.5, 0.875, 0.5, 0.875, 0.5, 0.875, 0.5, 0.875, 0.5, 0.728, 0.3141, 0.728, 0.3141, 0.728, 0.3141, 0.728, 0.3141, 0.1989, 0.2993, 0.1989, 0.2993, 0.1989, 0.2993, 0.1989, 0.2993, 0.1969, 0.3056, 0.1972, 0.3056, 0.1972, 0.3056, 0.1969, 0.3056, 0.6087, 0.0, 0.625, 0.0, 0.625, 0.0, 0.6087, 0.0, 0.1989, 0.2993, 0.1989, 0.2993, 0.1989, 0.2993, 0.1989, 0.2993, 0.875, 0.75, 0.875, 0.5, 0.875, 0.5, 0.875, 0.75, 0.1989, 0.2993, 0.1989, 0.2993, 0.1989, 0.2993, 0.1989, 0.2993, 0.728, 0.3141, 0.728, 0.3141, 0.728, 0.3141, 0.728, 0.3141, 0.1977, 0.3003, 0.1977, 0.3003, 0.1977, 0.3003, 0.1977, 0.3003, 0.1989, 0.2993, 0.1989, 0.2993, 0.1989, 0.2993, 0.1989, 0.2993, 0.728, 0.3141, 0.728, 0.3141, 0.728, 0.3141, 0.728, 0.3141, 0.728, 0.3141, 0.728, 0.3141, 0.728, 0.3141, 0.728, 0.3141, 0.1989, 0.2993, 0.1989, 0.2993, 0.1989, 0.2993, 0.1989, 0.2993, 0.1989, 0.2993, 0.1989, 0.2993, 0.1989, 0.2993, 0.1989, 0.2993, 0.5934, 0.5, 0.5789, 0.5, 0.5789, 0.5, 0.5934, 0.5, 0.728, 0.3141, 0.728, 0.3141, 0.728, 0.3141, 0.728, 0.3141, 0.1989, 0.2993, 0.1989, 0.2993, 0.1989, 0.2993, 0.1989, 0.2993, 0.1989, 0.2993, 0.1989, 0.2993, 0.1989, 0.2993, 0.1989, 0.2993, 0.875, 0.5, 0.625, 0.5, 0.625, 0.5, 0.875, 0.5, 0.625, 0.5, 0.625, 0.5, 0.625, 0.5, 0.625, 0.5, 0.875, 0.5, 0.625, 0.5, 0.625, 0.5, 0.875, 0.5, 0.1989, 0.2993, 0.1989, 0.2993, 0.1989, 0.2993, 0.1989, 0.2993, 0.1989, 0.2993, 0.1989, 0.2993, 0.1989, 0.2993, 0.1989, 0.2993, 0.1989, 0.2993, 0.1989, 0.2993, 0.1989, 0.2993, 0.1989, 0.2993, 0.1989, 0.2993, 0.1989, 0.2993, 0.1989, 0.2993, 0.1989, 0.2993, 0.1989, 0.2993, 0.1989, 0.2993, 0.1989, 0.2993, 0.1989, 0.2993, 0.6087, 0.25, 0.625, 0.25, 0.625, 0.25, 0.6087, 0.25, 0.1989, 0.2993, 0.1989, 0.2993, 0.1989, 0.2993, 0.1989, 0.2993, 0.625, 0.5, 0.625, 0.5, 0.625, 0.5, 0.625, 0.5, 0.1989, 0.2993, 0.1989, 0.2993, 0.1989, 0.2993, 0.1989, 0.2993, 0.7286, 0.3141, 0.7286, 0.3141, 0.7286, 0.3141, 0.7286, 0.3141, 0.1989, 0.2993, 0.1989, 0.2993, 0.1989, 0.2993, 0.1989, 0.2993, 0.625, 0.5, 0.625, 0.5, 0.625, 0.5, 0.625, 0.5, 0.625, 0.5, 0.625, 0.5, 0.625, 0.5, 0.625, 0.5, 0.1989, 0.2993, 0.1989, 0.2993, 0.1989, 0.2993, 0.1989, 0.2993, 0.875, 0.5, 0.625, 0.5, 0.625, 0.5, 0.875, 0.5, 0.1989, 0.2993, 0.1989, 0.2993, 0.1989, 0.2993, 0.1989, 0.2993, 0.1979, 0.299, 0.1979, 0.299, 0.1979, 0.299, 0.1979, 0.299, 0.625, 0.25, 0.625, 0.25, 0.625, 0.25, 0.625, 0.25, 0.728, 0.3141, 0.728, 0.3141, 0.728, 0.3141, 0.728, 0.3141, 0.625, 0.5, 0.625, 0.5, 0.625, 0.5, 0.625, 0.5, 0.625, 0.5, 0.625, 0.5, 0.625, 0.5, 0.625, 0.5, 0.4278, 0.3116, 0.4278, 0.3116, 0.4278, 0.3116, 0.4278, 0.3116, 0.1989, 0.2993, 0.1989, 0.2993, 0.1989, 0.2993, 0.1989, 0.2993, 0.1989, 0.2993, 0.1989, 0.2993, 0.1989, 0.2993, 0.1989, 0.2993, 0.1989, 0.2993, 0.1989, 0.2993, 0.1989, 0.2993, 0.1989, 0.2993, 0.1979, 0.299, 0.1979, 0.299, 0.1979, 0.299, 0.1979, 0.299, 0.728, 0.3141, 0.728, 0.3141, 0.728, 0.3141, 0.728, 0.3141, 0.1989, 0.2993, 0.1989, 0.2993, 0.1989, 0.2993, 0.1989, 0.2993, 0.1979, 0.299, 0.1979, 0.299, 0.1979, 0.299, 0.1979, 0.299, 0.625, 0.5, 0.625, 0.5, 0.625, 0.5, 0.625, 0.5, 0.1979, 0.299, 0.1979, 0.299, 0.1979, 0.299, 0.1979, 0.299, 0.875, 0.5, 0.875, 0.5, 0.875, 0.5, 0.875, 0.5, 0.875, 0.5, 0.875, 0.5, 0.875, 0.5, 0.875, 0.5, 0.1989, 0.2993, 0.1989, 0.2993, 0.1989, 0.2993, 0.1989, 0.2993, 0.1989, 0.2993, 0.1989, 0.2993, 0.1989, 0.2993, 0.1989, 0.2993, 0.1989, 0.2993, 0.1989, 0.2993, 0.1989, 0.2993, 0.1989, 0.2993, 0.1989, 0.2993, 0.1989, 0.2993, 0.1989, 0.2993, 0.1989, 0.2993, 0.1989, 0.2993, 0.1989, 0.2993, 0.1989, 0.2993, 0.1989, 0.2993, 0.1989, 0.2993, 0.1989, 0.2993, 0.1989, 0.2993, 0.1989, 0.2993, 0.625, 0.5, 0.625, 0.5, 0.625, 0.5, 0.625, 0.5, 0.1989, 0.2993, 0.1989, 0.2993, 0.1989, 0.2993, 0.1989, 0.2993, 0.875, 0.75, 0.625, 0.75, 0.625, 0.75, 0.875, 0.75, 0.728, 0.3141, 0.728, 0.3141, 0.728, 0.3141, 0.728, 0.3141, 0.625, 0.75, 0.625, 0.75, 0.625, 0.75, 0.625, 0.75, 0.1989, 0.2993, 0.1989, 0.2993, 0.1989, 0.2993, 0.1989, 0.2993, 0.728, 0.3141, 0.728, 0.3141, 0.728, 0.3141, 0.728, 0.3141, 0.4278, 0.3116, 0.4278, 0.3116, 0.4278, 0.3116, 0.4278, 0.3116, 0.625, 0.75, 0.625, 0.5, 0.625, 0.5, 0.625, 0.75, 0.625, 0.5, 0.625, 0.75, 0.625, 0.75, 0.625, 0.5, 0.625, 0.75, 0.625, 0.75, 0.625, 0.75, 0.625, 0.75, 0.1989, 0.2993, 0.1989, 0.2993, 0.1989, 0.2993, 0.1989, 0.2993, 0.1989, 0.2993, 0.1989, 0.2993, 0.1989, 0.2993, 0.1989, 0.2993, 0.1989, 0.2993, 0.1989, 0.2993, 0.1989, 0.2993, 0.1989, 0.2993, 0.875, 0.5, 0.875, 0.5, 0.875, 0.5, 0.875, 0.5, 0.875, 0.5, 0.875, 0.5, 0.875, 0.5, 0.875, 0.5, 0.1989, 0.2993, 0.1989, 0.2993, 0.1989, 0.2993, 0.1989, 0.2993, 0.875, 0.5, 0.875, 0.5, 0.875, 0.5, 0.875, 0.5, 0.625, 0.75, 0.625, 0.75, 0.625, 0.75, 0.625, 0.75, 0.728, 0.3141, 0.728, 0.3141, 0.728, 0.3141, 0.728, 0.3141, 0.1996, 0.2993, 0.1996, 0.2993, 0.1996, 0.2993, 0.1996, 0.2993, 0.625, 0.75, 0.625, 0.75, 0.625, 0.75, 0.625, 0.75, 0.1989, 0.2993, 0.1989, 0.2993, 0.1989, 0.2993, 0.1989, 0.2993, 0.875, 0.75, 0.625, 0.75, 0.625, 0.75, 0.875, 0.75, 0.625, 0.5, 0.625, 0.5, 0.625, 0.5, 0.625, 0.5, 0.625, 0.5, 0.625, 0.5, 0.625, 0.5, 0.625, 0.5, 0.728, 0.3141, 0.728, 0.3141, 0.728, 0.3141, 0.728, 0.3141, 0.1989, 0.2993, 0.1989, 0.2993, 0.1989, 0.2993, 0.1989, 0.2993, 0.625, 0.5, 0.875, 0.5, 0.875, 0.5, 0.625, 0.5, 0.875, 0.5, 0.875, 0.5, 0.875, 0.5, 0.875, 0.5, 0.1989, 0.2993, 0.1989, 0.2993, 0.1989, 0.2993, 0.1989, 0.2993, 0.1989, 0.2993, 0.1989, 0.2993, 0.1989, 0.2993, 0.1989, 0.2993, 0.1977, 0.3003, 0.1977, 0.3003, 0.1977, 0.3003, 0.1977, 0.3003, 0.1989, 0.2993, 0.1989, 0.2993, 0.1989, 0.2993, 0.1989, 0.2993, 0.875, 0.5, 0.875, 0.5, 0.875, 0.5, 0.875, 0.5, 0.4278, 0.3116, 0.4278, 0.3116, 0.4278, 0.3116, 0.4278, 0.3116, 0.875, 0.5, 0.875, 0.5, 0.875, 0.5, 0.875, 0.5, 0.728, 0.3141, 0.728, 0.3141, 0.728, 0.3141, 0.728, 0.3141, 0.1989, 0.2993, 0.1989, 0.2993, 0.1989, 0.2993, 0.1989, 0.2993, 0.4278, 0.3116, 0.4278, 0.3116, 0.4278, 0.3116, 0.4278, 0.3116, 0.875, 0.5, 0.875, 0.5, 0.875, 0.5, 0.875, 0.5, 0.1989, 0.2993, 0.1989, 0.2993, 0.1989, 0.2993, 0.1989, 0.2993, 0.1989, 0.2993, 0.1989, 0.2993, 0.1989, 0.2993, 0.1989, 0.2993, 0.1989, 0.2993, 0.1989, 0.2993, 0.1989, 0.2993, 0.1989, 0.2993, 0.875, 0.5, 0.875, 0.5, 0.875, 0.5, 0.875, 0.5, 0.875, 0.5, 0.875, 0.5, 0.875, 0.5, 0.875, 0.5, 0.875, 0.75, 0.875, 0.75, 0.875, 0.75, 0.875, 0.75, 0.875, 0.5, 0.875, 0.5, 0.875, 0.5, 0.875, 0.5, 0.875, 0.75, 0.875, 0.75, 0.875, 0.75, 0.875, 0.75, 0.728, 0.3141, 0.728, 0.3141, 0.728, 0.3141, 0.728, 0.3141, 0.875, 0.5, 0.875, 0.5, 0.875, 0.5, 0.875, 0.5, 0.875, 0.5, 0.875, 0.75, 0.875, 0.75, 0.875, 0.5, 0.1989, 0.2993, 0.1989, 0.2993, 0.1989, 0.2993, 0.1989, 0.2993, 0.1989, 0.2993, 0.1989, 0.2993, 0.1989, 0.2993, 0.1989, 0.2993, 0.1989, 0.2993, 0.1989, 0.2993, 0.1989, 0.2993, 0.1989, 0.2993, 0.875, 0.75, 0.875, 0.75, 0.875, 0.75, 0.875, 0.75, 0.875, 0.75, 0.875, 0.75, 0.875, 0.75, 0.875, 0.75, 0.1989, 0.2993, 0.1989, 0.2993, 0.1989, 0.2993, 0.1989, 0.2993, 0.875, 0.75, 0.875, 0.75, 0.875, 0.75, 0.875, 0.75, 0.1989, 0.2993, 0.1989, 0.2993, 0.1989, 0.2993, 0.1989, 0.2993, 0.728, 0.3141, 0.728, 0.3141, 0.728, 0.3141, 0.728, 0.3141, 0.1989, 0.2993, 0.1989, 0.2993, 0.1989, 0.2993, 0.1989, 0.2993, 0.875, 0.75, 0.875, 0.75, 0.875, 0.75, 0.875, 0.75, 0.1989, 0.2993, 0.1989, 0.2993, 0.1989, 0.2993, 0.1989, 0.2993, 0.1989, 0.2993, 0.1989, 0.2993, 0.1989, 0.2993, 0.1989, 0.2993, 0.1989, 0.2993, 0.1989, 0.2993, 0.1989, 0.2993, 0.1989, 0.2993, 0.1996, 0.2993, 0.1996, 0.2993, 0.1996, 0.2993, 0.1996, 0.2993, 0.625, 0.5, 0.625, 0.5, 0.625, 0.5, 0.625, 0.5, 0.1989, 0.2993, 0.1989, 0.2993, 0.1989, 0.2993, 0.1989, 0.2993, 0.1989, 0.2993, 0.1989, 0.2993, 0.1989, 0.2993, 0.1989, 0.2993, 0.5934, 0.5, 0.6087, 0.5, 0.6087, 0.5, 0.5934, 0.5, 0.1989, 0.2993, 0.1989, 0.2993, 0.1989, 0.2993, 0.1989, 0.2993, 0.1989, 0.2993, 0.1989, 0.2993, 0.1989, 0.2993, 0.1989, 0.2993, 0.1989, 0.2993, 0.1989, 0.2993, 0.1989, 0.2993, 0.1989, 0.2993, 0.1996, 0.2993, 0.1996, 0.2993, 0.1996, 0.2993, 0.1996, 0.2993, 0.5789, 0.25, 0.5934, 0.25, 0.5934, 0.25, 0.5789, 0.25, 0.5934, 0.25, 0.6087, 0.25, 0.6087, 0.25, 0.5934, 0.25, 0.1989, 0.2993, 0.1989, 0.2993, 0.1989, 0.2993, 0.1989, 0.2993, 0.1989, 0.2993, 0.1989, 0.2993, 0.1989, 0.2993, 0.1989, 0.2993, 0.1989, 0.2993, 0.1989, 0.2993, 0.1989, 0.2993, 0.1989, 0.2993, 0.4268, 0.3113, 0.4268, 0.3113, 0.4268, 0.3113, 0.4268, 0.3113, 0.1977, 0.3003, 0.1977, 0.3003, 0.1977, 0.3003, 0.1977, 0.3003, 0.1989, 0.2993, 0.1989, 0.2993, 0.1989, 0.2993, 0.1989, 0.2993, 0.1979, 0.299, 0.1979, 0.299, 0.1979, 0.299, 0.1979, 0.299, 0.1977, 0.3003, 0.1977, 0.3003, 0.1977, 0.3003, 0.1977, 0.3003, 0.5789, 0.0, 0.5934, 0.0, 0.5934, 0.0, 0.5789, 0.0, 0.5934, 0.0, 0.6087, 0.0, 0.6087, 0.0, 0.5934, 0.0, 0.625, 0.25, 0.6087, 0.25, 0.6087, 0.25, 0.625, 0.25, 0.6087, 0.25, 0.5934, 0.25, 0.5934, 0.25, 0.6087, 0.25, 0.1989, 0.2993, 0.1989, 0.2993, 0.1989, 0.2993, 0.1989, 0.2993, 0.1989, 0.2993, 0.1989, 0.2993, 0.1989, 0.2993, 0.1989, 0.2993, 0.1989, 0.2993, 0.1989, 0.2993, 0.1989, 0.2993, 0.1989, 0.2993, 0.1989, 0.2993, 0.1989, 0.2993, 0.1989, 0.2993, 0.1989, 0.2993, 0.4278, 0.3116, 0.4278, 0.3116, 0.4278, 0.3116, 0.4278, 0.3116, 0.1989, 0.2993, 0.1989, 0.2993, 0.1989, 0.2993, 0.1989, 0.2993, 0.625, 0.5, 0.6087, 0.5, 0.6087, 0.5, 0.625, 0.5, 0.6087, 0.5, 0.5934, 0.5, 0.5934, 0.5, 0.6087, 0.5, 0.1989, 0.2993, 0.1989, 0.2993, 0.1989, 0.2993, 0.1989, 0.2993, 0.7287, 0.314, 0.7287, 0.314, 0.7287, 0.314, 0.7287, 0.314, 0.1989, 0.2993, 0.1989, 0.2993, 0.1989, 0.2993, 0.1989, 0.2993, 0.728, 0.3141, 0.728, 0.3141, 0.728, 0.3141, 0.728, 0.3141, 0.625, 0.25, 0.6087, 0.25, 0.6087, 0.25, 0.625, 0.25, 0.6087, 0.25, 0.5934, 0.25, 0.5934, 0.25, 0.6087, 0.25, 0.1989, 0.2993, 0.1989, 0.2993, 0.1989, 0.2993, 0.1989, 0.2993, 0.4278, 0.3116, 0.4278, 0.3116, 0.4278, 0.3116, 0.4278, 0.3116, 0.625, 0.0, 0.6087, 0.0, 0.6087, 0.0, 0.625, 0.0, 0.6087, 0.0, 0.5934, 0.0, 0.5934, 0.0, 0.6087, 0.0, 0.4278, 0.3116, 0.4278, 0.3116, 0.4278, 0.3116, 0.4278, 0.3116, 0.1989, 0.2993, 0.1989, 0.2993, 0.1989, 0.2993, 0.1989, 0.2993, 0.5789, 0.75, 0.5934, 0.75, 0.5934, 0.75, 0.5789, 0.75, 0.5934, 0.75, 0.6087, 0.75, 0.6087, 0.75, 0.5934, 0.75, 0.1989, 0.2993, 0.1989, 0.2993, 0.1989, 0.2993, 0.1989, 0.2993, 0.728, 0.3141, 0.728, 0.3141, 0.728, 0.3141, 0.728, 0.3141, 0.1989, 0.2993, 0.1989, 0.2993, 0.1989, 0.2993, 0.1989, 0.2993, 0.1989, 0.2993, 0.1989, 0.2993, 0.1989, 0.2993, 0.1989, 0.2993, 0.1989, 0.2993, 0.1989, 0.2993, 0.1989, 0.2993, 0.1989, 0.2993, 0.728, 0.3141, 0.728, 0.3141, 0.728, 0.3141, 0.728, 0.3141, 0.1989, 0.2993, 0.1989, 0.2993, 0.1989, 0.2993, 0.1989, 0.2993, 0.1989, 0.2993, 0.1989, 0.2993, 0.1989, 0.2993, 0.1989, 0.2993, 0.1989, 0.2993, 0.1989, 0.2993, 0.1989, 0.2993, 0.1989, 0.2993, 0.1989, 0.2993, 0.1989, 0.2993, 0.1989, 0.2993, 0.1989, 0.2993, 0.5789, 1.0, 0.5934, 1.0, 0.5934, 1.0, 0.5789, 1.0, 0.1989, 0.2993, 0.1989, 0.2993, 0.1989, 0.2993, 0.1989, 0.2993, 0.5789, 0.75, 0.5934, 0.75, 0.5934, 0.75, 0.5789, 0.75, 0.1989, 0.2993, 0.1989, 0.2993, 0.1989, 0.2993, 0.1989, 0.2993, 0.5789, 0.5, 0.5934, 0.5, 0.5934, 0.5, 0.5789, 0.5, 0.5934, 0.5, 0.6087, 0.5, 0.6087, 0.5, 0.5934, 0.5, 0.1989, 0.2993, 0.1989, 0.2993, 0.1989, 0.2993, 0.1989, 0.2993, 0.1989, 0.2993, 0.1989, 0.2993, 0.1989, 0.2993, 0.1989, 0.2993, 0.1989, 0.2993, 0.1989, 0.2993, 0.1989, 0.2993, 0.1989, 0.2993, 0.1989, 0.2993, 0.1989, 0.2993, 0.1989, 0.2993, 0.1989, 0.2993, 0.1972, 0.3056, 0.1969, 0.3056, 0.1969, 0.3056, 0.1972, 0.3056, 0.5934, 0.25, 0.6087, 0.25, 0.6087, 0.25, 0.5934, 0.25, 0.1989, 0.2993, 0.1989, 0.2993, 0.1989, 0.2993, 0.1989, 0.2993, 0.1989, 0.2993, 0.1989, 0.2993, 0.1989, 0.2993, 0.1989, 0.2993, 0.1989, 0.2993, 0.1989, 0.2993, 0.1989, 0.2993, 0.1989, 0.2993, 0.728, 0.3141, 0.728, 0.3141, 0.728, 0.3141, 0.728, 0.3141, 0.1989, 0.2993, 0.1989, 0.2993, 0.1989, 0.2993, 0.1989, 0.2993, 0.1989, 0.2993, 0.1989, 0.2993, 0.1989, 0.2993, 0.1989, 0.2993, 0.6087, 0.75, 0.5934, 0.75, 0.5934, 0.75, 0.6087, 0.75, 0.728, 0.3141, 0.728, 0.3141, 0.728, 0.3141, 0.728, 0.3141, 0.1989, 0.2993, 0.1989, 0.2993, 0.1989, 0.2993, 0.1989, 0.2993, 0.4278, 0.3116, 0.4278, 0.3116, 0.4278, 0.3116, 0.4278, 0.3116, 0.6087, 0.75, 0.5934, 0.75, 0.5934, 0.75, 0.6087, 0.75, 0.1989, 0.2993, 0.1989, 0.2993, 0.1989, 0.2993, 0.1989, 0.2993, 0.1989, 0.2993, 0.1989, 0.2993, 0.1989, 0.2993, 0.1989, 0.2993, 0.5789, 0.75, 0.5934, 0.75, 0.5934, 0.75, 0.5789, 0.75, 0.1989, 0.2993, 0.1989, 0.2993, 0.1989, 0.2993, 0.1989, 0.2993, 0.1989, 0.2993, 0.1989, 0.2993, 0.1989, 0.2993, 0.1989, 0.2993, 0.1989, 0.2993, 0.1989, 0.2993, 0.1989, 0.2993, 0.1989, 0.2993, 0.5934, 0.5, 0.6087, 0.5, 0.6087, 0.5, 0.5934, 0.5, 0.1989, 0.2993, 0.1989, 0.2993, 0.1989, 0.2993, 0.1989, 0.2993, 0.1989, 0.2993, 0.1989, 0.2993, 0.1989, 0.2993, 0.1989, 0.2993, 0.728, 0.3141, 0.728, 0.3141, 0.728, 0.3141, 0.728, 0.3141, 0.1989, 0.2993, 0.1989, 0.2993, 0.1989, 0.2993, 0.1989, 0.2993, 0.1989, 0.2993, 0.1989, 0.2993, 0.1989, 0.2993, 0.1989, 0.2993, 0.1989, 0.2993, 0.1989, 0.2993, 0.1989, 0.2993, 0.1989, 0.2993, 0.1989, 0.2993, 0.1989, 0.2993, 0.1989, 0.2993, 0.1989, 0.2993, 0.1989, 0.2993, 0.1989, 0.2993, 0.1989, 0.2993, 0.1989, 0.2993, 0.1989, 0.2993, 0.1989, 0.2993, 0.1989, 0.2993, 0.1989, 0.2993, 0.5934, 0.5, 0.5789, 0.5, 0.5789, 0.5, 0.5934, 0.5, 0.1989, 0.2993, 0.1989, 0.2993, 0.1989, 0.2993, 0.1989, 0.2993, 0.1989, 0.2993, 0.1989, 0.2993, 0.1989, 0.2993, 0.1989, 0.2993, 0.5934, 0.5, 0.6087, 0.5, 0.6087, 0.5, 0.5934, 0.5, 0.1989, 0.2993, 0.1989, 0.2993, 0.1989, 0.2993, 0.1989, 0.2993, 0.1989, 0.2993, 0.1989, 0.2993, 0.1989, 0.2993, 0.1989, 0.2993, 0.1989, 0.2993, 0.1989, 0.2993, 0.1989, 0.2993, 0.1989, 0.2993, 0.1989, 0.2993, 0.1989, 0.2993, 0.1989, 0.2993, 0.1989, 0.2993, 0.1989, 0.2993, 0.1989, 0.2993, 0.1989, 0.2993, 0.1989, 0.2993, 0.1989, 0.2993, 0.1989, 0.2993, 0.1989, 0.2993, 0.1989, 0.2993, 0.1989, 0.2993, 0.1989, 0.2993, 0.1989, 0.2993, 0.1989, 0.2993, 0.1977, 0.3003, 0.1977, 0.3003, 0.1977, 0.3003, 0.1977, 0.3003, 0.1989, 0.2993, 0.1989, 0.2993, 0.1989, 0.2993, 0.1989, 0.2993, 0.728, 0.3141, 0.728, 0.3141, 0.728, 0.3141, 0.728, 0.3141, 0.1989, 0.2993, 0.1989, 0.2993, 0.1989, 0.2993, 0.1989, 0.2993, 0.6087, 0.25, 0.5934, 0.25, 0.5934, 0.25, 0.6087, 0.25, 0.1989, 0.2993, 0.1989, 0.2993, 0.1989, 0.2993, 0.1989, 0.2993, 0.1989, 0.2993, 0.1989, 0.2993, 0.1989, 0.2993, 0.1989, 0.2993, 0.5789, 0.25, 0.5934, 0.25, 0.5934, 0.25, 0.5789, 0.25, 0.1989, 0.2993, 0.1989, 0.2993, 0.1989, 0.2993, 0.1989, 0.2993, 0.1989, 0.2993, 0.1989, 0.2993, 0.1989, 0.2993, 0.1989, 0.2993, 0.1989, 0.2993, 0.1989, 0.2993, 0.1989, 0.2993, 0.1989, 0.2993, 0.1989, 0.2993, 0.1989, 0.2993, 0.1989, 0.2993, 0.1989, 0.2993, 0.6087, 0.25, 0.5934, 0.25, 0.5934, 0.25, 0.6087, 0.25, 0.1989, 0.2993, 0.1989, 0.2993, 0.1989, 0.2993, 0.1989, 0.2993, 0.1989, 0.2993, 0.1989, 0.2993, 0.1989, 0.2993, 0.1989, 0.2993, 0.1989, 0.2993, 0.1989, 0.2993, 0.1989, 0.2993, 0.1989, 0.2993, 0.1989, 0.2993, 0.1989, 0.2993, 0.1989, 0.2993, 0.1989, 0.2993, 0.1989, 0.2993, 0.1989, 0.2993, 0.1989, 0.2993, 0.1989, 0.2993, 0.4278, 0.3116, 0.4278, 0.3116, 0.4278, 0.3116, 0.4278, 0.3116, 0.1989, 0.2993, 0.1989, 0.2993, 0.1989, 0.2993, 0.1989, 0.2993, 0.1989, 0.2993, 0.1989, 0.2993, 0.1989, 0.2993, 0.1989, 0.2993, 0.5934, 0.0, 0.6087, 0.0, 0.6087, 0.0, 0.5934, 0.0, 0.1989, 0.2993, 0.1989, 0.2993, 0.1989, 0.2993, 0.1989, 0.2993, 0.1989, 0.2993, 0.1989, 0.2993, 0.1989, 0.2993, 0.1989, 0.2993, 0.1969, 0.3108, 0.1972, 0.3108, 0.1972, 0.3108, 0.1969, 0.3108, 0.728, 0.3141, 0.728, 0.3141, 0.728, 0.3141, 0.728, 0.3141, 0.1989, 0.2993, 0.1989, 0.2993, 0.1989, 0.2993, 0.1989, 0.2993, 0.1989, 0.2993, 0.1989, 0.2993, 0.1989, 0.2993, 0.1989, 0.2993, 0.6087, 1.0, 0.5934, 1.0, 0.5934, 1.0, 0.6087, 1.0, 0.1989, 0.2993, 0.1989, 0.2993, 0.1989, 0.2993, 0.1989, 0.2993, 0.728, 0.3141, 0.728, 0.3141, 0.728, 0.3141, 0.728, 0.3141, 0.1989, 0.2993, 0.1989, 0.2993, 0.1989, 0.2993, 0.1989, 0.2993, 0.1989, 0.2993, 0.1989, 0.2993, 0.1989, 0.2993, 0.1989, 0.2993, 0.1989, 0.2993, 0.1989, 0.2993, 0.1989, 0.2993, 0.1989, 0.2993, 0.5789, 0.5, 0.5789, 0.5, 0.5789, 0.5, 0.5789, 0.5, 0.1898, 0.3039, 0.1898, 0.3039, 0.1898, 0.3039, 0.1898, 0.3039, 0.1989, 0.2993, 0.1989, 0.2993, 0.1989, 0.2993, 0.1989, 0.2993, 0.5789, 0.5, 0.5789, 0.5, 0.5789, 0.5, 0.5789, 0.5, 0.6776, 0.4497, 0.6776, 0.4497, 0.6776, 0.4497, 0.6776, 0.4497, 0.5789, 0.5, 0.5789, 0.5, 0.5789, 0.5, 0.5789, 0.5, 0.5789, 0.5, 0.5789, 0.5, 0.5789, 0.5, 0.5789, 0.5, 0.5789, 0.5, 0.5789, 0.5, 0.5789, 0.5, 0.5789, 0.5, 0.6776, 0.4497, 0.6776, 0.4497, 0.6776, 0.4497, 0.6776, 0.4497, 0.6756, 0.4477, 0.6756, 0.4477, 0.6756, 0.4477, 0.6756, 0.4477, 0.6776, 0.4497, 0.6776, 0.4497, 0.6776, 0.4497, 0.6776, 0.4497, 0.5789, 0.5, 0.5789, 0.5, 0.5789, 0.5, 0.5789, 0.5, 0.5789, 0.5, 0.5789, 0.5, 0.5789, 0.5, 0.5789, 0.5, 0.6776, 0.4497, 0.6776, 0.4497, 0.6776, 0.4497, 0.6776, 0.4497, 0.5789, 0.5, 0.5789, 0.5, 0.5789, 0.5, 0.5789, 0.5, 0.5789, 0.5, 0.5789, 0.5, 0.5789, 0.5, 0.5789, 0.5, 0.6776, 0.4497, 0.6776, 0.4497, 0.6776, 0.4497, 0.6776, 0.4497, 0.6776, 0.4497, 0.6776, 0.4497, 0.6776, 0.4497, 0.6776, 0.4497, 0.6776, 0.4497, 0.6776, 0.4497, 0.6776, 0.4497, 0.6776, 0.4497, 0.6776, 0.4497, 0.6776, 0.4497, 0.6776, 0.4497, 0.6776, 0.4497, 0.6776, 0.4497, 0.6776, 0.4497, 0.6776, 0.4497, 0.6776, 0.4497, 0.6776, 0.4497, 0.6776, 0.4497, 0.6776, 0.4497, 0.6776, 0.4497, 0.5789, 0.5, 0.5789, 0.5, 0.5789, 0.5, 0.5789, 0.5, 0.5789, 0.5, 0.5789, 0.5, 0.5789, 0.5, 0.5789, 0.5, 0.6776, 0.4497, 0.6776, 0.4497, 0.6776, 0.4497, 0.6776, 0.4497, 0.5789, 0.5, 0.5789, 0.5, 0.5789, 0.5, 0.5789, 0.5, 0.1989, 0.2993, 0.1989, 0.2993, 0.1989, 0.2993, 0.1989, 0.2993, 0.1989, 0.2993, 0.1989, 0.2993, 0.1989, 0.2993, 0.1989, 0.2993, 0.1989, 0.2993, 0.1989, 0.2993, 0.1989, 0.2993, 0.1989, 0.2993, 0.1977, 0.3003, 0.1977, 0.3003, 0.1977, 0.3003, 0.1977, 0.3003, 0.1989, 0.2993, 0.1989, 0.2993, 0.1989, 0.2993, 0.1989, 0.2993, 0.1989, 0.2993, 0.1989, 0.2993, 0.1989, 0.2993, 0.1989, 0.2993, 0.6776, 0.4497, 0.6776, 0.4497, 0.6776, 0.4497, 0.6776, 0.4497, 0.6776, 0.4497, 0.6776, 0.4497, 0.6776, 0.4497, 0.6776, 0.4497, 0.6776, 0.4497, 0.6776, 0.4497, 0.6776, 0.4497, 0.6776, 0.4497, 0.6776, 0.4497, 0.6776, 0.4497, 0.6776, 0.4497, 0.6776, 0.4497, 0.6776, 0.4497, 0.6776, 0.4497, 0.6776, 0.4497, 0.6776, 0.4497, 0.6776, 0.4497, 0.6776, 0.4497, 0.6776, 0.4497, 0.6776, 0.4497, 0.6776, 0.4497, 0.6776, 0.4497, 0.6776, 0.4497, 0.6776, 0.4497, 0.2396, 0.3119, 0.2396, 0.3119, 0.2396, 0.3119, 0.2396, 0.3119, 0.1898, 0.3039, 0.1898, 0.3039, 0.1898, 0.3039, 0.1898, 0.3039, 0.6776, 0.4497, 0.6776, 0.4497, 0.6776, 0.4497, 0.6776, 0.4497, 0.6776, 0.4497, 0.6776, 0.4497, 0.6776, 0.4497, 0.6776, 0.4497, 0.1989, 0.2993, 0.1989, 0.2993, 0.1989, 0.2993, 0.1989, 0.2993, 0.6776, 0.4497, 0.6776, 0.4497, 0.6776, 0.4497, 0.6776, 0.4497, 0.7072, 0.2873, 0.7072, 0.2873, 0.7072, 0.2873, 0.7072, 0.2873, 0.6776, 0.4497, 0.6776, 0.4497, 0.6776, 0.4497, 0.6776, 0.4497, 0.6776, 0.4497, 0.6776, 0.4497, 0.6776, 0.4497, 0.6776, 0.4497, 0.6776, 0.4497, 0.6776, 0.4497, 0.6776, 0.4497, 0.6776, 0.4497, 0.6776, 0.4497, 0.6776, 0.4497, 0.6776, 0.4497, 0.6776, 0.4497, 0.1989, 0.2993, 0.1989, 0.2993, 0.1989, 0.2993, 0.1989, 0.2993, 0.1898, 0.3039, 0.1898, 0.3039, 0.1898, 0.3039, 0.1898, 0.3039, 0.6776, 0.4497, 0.6776, 0.4497, 0.6776, 0.4497, 0.6776, 0.4497, 0.6776, 0.4497, 0.6776, 0.4497, 0.6776, 0.4497, 0.6776, 0.4497, 0.6776, 0.4497, 0.6776, 0.4497, 0.6776, 0.4497, 0.6776, 0.4497, 0.6776, 0.4497, 0.6776, 0.4497, 0.6776, 0.4497, 0.6776, 0.4497, 0.1989, 0.2993, 0.1989, 0.2993, 0.1989, 0.2993, 0.1989, 0.2993, 0.1989, 0.2993, 0.1989, 0.2993, 0.1989, 0.2993, 0.1989, 0.2993, 0.1989, 0.2993, 0.1989, 0.2993, 0.1989, 0.2993, 0.1989, 0.2993, 0.1989, 0.2993, 0.1989, 0.2993, 0.1989, 0.2993, 0.1989, 0.2993, 0.1989, 0.2993, 0.1989, 0.2993, 0.1989, 0.2993, 0.1989, 0.2993, 0.1989, 0.2993, 0.1989, 0.2993, 0.1989, 0.2993, 0.1989, 0.2993, 0.6776, 0.4497, 0.6776, 0.4497, 0.6776, 0.4497, 0.6776, 0.4497, 0.6776, 0.4497, 0.6776, 0.4497, 0.6776, 0.4497, 0.6776, 0.4497, 0.6776, 0.4497, 0.6776, 0.4497, 0.6776, 0.4497, 0.6776, 0.4497, 0.6776, 0.4497, 0.6776, 0.4497, 0.6776, 0.4497, 0.6776, 0.4497, 0.6776, 0.4497, 0.6776, 0.4497, 0.6776, 0.4497, 0.6776, 0.4497, 0.6776, 0.4497, 0.6776, 0.4497, 0.6776, 0.4497, 0.6776, 0.4497, 0.1977, 0.3003, 0.1977, 0.3003, 0.1977, 0.3003, 0.1977, 0.3003, 0.186, 0.3248, 0.186, 0.3248, 0.186, 0.3248, 0.186, 0.3248, 0.6776, 0.4497, 0.6776, 0.4497, 0.6776, 0.4497, 0.6776, 0.4497, 0.1898, 0.3039, 0.1898, 0.3039, 0.1898, 0.3039, 0.1898, 0.3039, 0.7072, 0.2873, 0.7072, 0.2873, 0.7072, 0.2873, 0.7072, 0.2873, 0.6776, 0.4497, 0.6776, 0.4497, 0.6776, 0.4497, 0.6776, 0.4497, 0.6776, 0.4497, 0.6776, 0.4497, 0.6776, 0.4497, 0.6776, 0.4497, 0.6776, 0.4497, 0.6776, 0.4497, 0.6776, 0.4497, 0.6776, 0.4497, 0.6776, 0.4497, 0.6776, 0.4497, 0.6776, 0.4497, 0.6776, 0.4497, 0.2396, 0.3119, 0.2396, 0.3119, 0.2396, 0.3119, 0.2396, 0.3119, 0.1989, 0.2993, 0.1989, 0.2993, 0.1989, 0.2993, 0.1989, 0.2993, 0.6776, 0.4497, 0.6776, 0.4497, 0.6776, 0.4497, 0.6776, 0.4497, 0.6776, 0.4497, 0.6776, 0.4497, 0.6776, 0.4497, 0.6776, 0.4497, 0.6776, 0.4497, 0.6776, 0.4497, 0.6776, 0.4497, 0.6776, 0.4497, 0.1898, 0.3039, 0.1898, 0.3039, 0.1898, 0.3039, 0.1898, 0.3039, 0.6776, 0.4497, 0.6776, 0.4497, 0.6776, 0.4497, 0.6776, 0.4497, 0.6776, 0.4497, 0.6776, 0.4497, 0.6776, 0.4497, 0.6776, 0.4497, 0.7072, 0.2873, 0.7072, 0.2873, 0.7072, 0.2873, 0.7072, 0.2873, 0.1989, 0.2993, 0.1989, 0.2993, 0.1989, 0.2993, 0.1989, 0.2993, 0.1977, 0.3003, 0.1977, 0.3003, 0.1977, 0.3003, 0.1977, 0.3003, 0.1989, 0.2993, 0.1989, 0.2993, 0.1989, 0.2993, 0.1989, 0.2993, 0.1989, 0.2993, 0.1989, 0.2993, 0.1989, 0.2993, 0.1989, 0.2993, 0.1989, 0.2993, 0.1989, 0.2993, 0.1989, 0.2993, 0.1989, 0.2993, 0.6776, 0.4497, 0.6776, 0.4497, 0.6776, 0.4497, 0.6776, 0.4497, 0.6776, 0.4497, 0.6776, 0.4497, 0.6776, 0.4497, 0.6776, 0.4497, 0.6776, 0.4497, 0.6776, 0.4497, 0.6776, 0.4497, 0.6776, 0.4497, 0.1898, 0.3039, 0.1898, 0.3039, 0.1898, 0.3039, 0.1898, 0.3039, 0.6776, 0.4497, 0.6776, 0.4497, 0.6776, 0.4497, 0.6776, 0.4497, 0.2396, 0.3119, 0.2396, 0.3119, 0.2396, 0.3119, 0.2396, 0.3119, 0.6776, 0.4497, 0.6776, 0.4497, 0.6776, 0.4497, 0.6776, 0.4497, 0.1898, 0.3039, 0.1898, 0.3039, 0.1898, 0.3039, 0.1898, 0.3039, 0.6776, 0.4497, 0.6776, 0.4497, 0.6776, 0.4497, 0.6776, 0.4497, 0.6776, 0.4497, 0.6776, 0.4497, 0.6776, 0.4497, 0.6776, 0.4497, 0.6776, 0.4497, 0.6776, 0.4497, 0.6776, 0.4497, 0.6776, 0.4497, 0.6776, 0.4497, 0.6776, 0.4497, 0.6776, 0.4497, 0.6776, 0.4497, 0.2396, 0.3119, 0.2396, 0.3119, 0.2396, 0.3119, 0.2396, 0.3119, 0.6745, 0.4461, 0.6746, 0.4461, 0.6746, 0.4461, 0.6745, 0.4461, 0.7072, 0.2873, 0.7072, 0.2873, 0.7072, 0.2873, 0.7072, 0.2873, 0.6776, 0.4497, 0.6776, 0.4497, 0.6776, 0.4497, 0.6776, 0.4497, 0.1989, 0.2993, 0.1989, 0.2993, 0.1989, 0.2993, 0.1989, 0.2993, 0.1989, 0.2993, 0.1989, 0.2993, 0.1989, 0.2993, 0.1989, 0.2993, 0.1977, 0.3003, 0.1977, 0.3003, 0.1977, 0.3003, 0.1977, 0.3003, 0.1989, 0.2993, 0.1989, 0.2993, 0.1989, 0.2993, 0.1989, 0.2993, 0.1989, 0.2993, 0.1989, 0.2993, 0.1989, 0.2993, 0.1989, 0.2993, 0.1989, 0.2993, 0.1989, 0.2993, 0.1989, 0.2993, 0.1989, 0.2993, 0.1989, 0.2993, 0.1989, 0.2993, 0.1989, 0.2993, 0.1989, 0.2993, 0.1989, 0.2993, 0.1989, 0.2993, 0.1989, 0.2993, 0.1989, 0.2993, 0.1989, 0.2993, 0.1989, 0.2993, 0.1989, 0.2993, 0.1989, 0.2993, 0.1898, 0.3039, 0.1898, 0.3039, 0.1898, 0.3039, 0.1898, 0.3039, 0.1989, 0.2993, 0.1989, 0.2993, 0.1989, 0.2993, 0.1989, 0.2993, 0.6776, 0.4497, 0.6776, 0.4497, 0.6776, 0.4497, 0.6776, 0.4497, 0.7072, 0.2873, 0.7072, 0.2873, 0.7072, 0.2873, 0.7072, 0.2873, 0.6776, 0.4497, 0.6776, 0.4497, 0.6776, 0.4497, 0.6776, 0.4497, 0.1898, 0.3039, 0.1898, 0.3039, 0.1898, 0.3039, 0.1898, 0.3039, 0.2396, 0.3119, 0.2396, 0.3119, 0.2396, 0.3119, 0.2396, 0.3119, 0.6776, 0.4497, 0.6776, 0.4497, 0.6776, 0.4497, 0.6776, 0.4497, 0.1989, 0.2993, 0.1989, 0.2993, 0.1989, 0.2993, 0.1989, 0.2993, 0.6776, 0.4497, 0.6776, 0.4497, 0.6776, 0.4497, 0.6776, 0.4497, 0.6776, 0.4497, 0.6776, 0.4497, 0.6776, 0.4497, 0.6776, 0.4497, 0.6776, 0.4497, 0.6776, 0.4497, 0.6776, 0.4497, 0.6776, 0.4497, 0.6776, 0.4497, 0.6776, 0.4497, 0.6776, 0.4497, 0.6776, 0.4497, 0.1989, 0.2993, 0.1989, 0.2993, 0.1989, 0.2993, 0.1989, 0.2993, 0.6776, 0.4497, 0.6776, 0.4497, 0.6776, 0.4497, 0.6776, 0.4497, 0.1898, 0.3039, 0.1898, 0.3039, 0.1898, 0.3039, 0.1898, 0.3039, 0.6776, 0.4497, 0.6776, 0.4497, 0.6776, 0.4497, 0.6776, 0.4497, 0.6776, 0.4497, 0.6776, 0.4497, 0.6776, 0.4497, 0.6776, 0.4497, 0.1989, 0.2993, 0.1989, 0.2993, 0.1989, 0.2993, 0.1989, 0.2993, 0.6776, 0.4497, 0.6776, 0.4497, 0.6776, 0.4497, 0.6776, 0.4497, 0.6776, 0.4497, 0.6776, 0.4497, 0.6776, 0.4497, 0.6776, 0.4497, 0.4375, 0.5543, 0.4375, 0.5543, 0.4375, 0.5543, 0.4375, 0.5543, 0.7072, 0.2873, 0.7072, 0.2873, 0.7072, 0.2873, 0.7072, 0.2873, 0.1989, 0.2993, 0.1989, 0.2993, 0.1989, 0.2993, 0.1989, 0.2993, 0.6776, 0.4497, 0.6776, 0.4497, 0.6776, 0.4497, 0.6776, 0.4497, 0.1977, 0.3003, 0.1977, 0.3003, 0.1977, 0.3003, 0.1977, 0.3003, 0.6776, 0.4497, 0.6776, 0.4497, 0.6776, 0.4497, 0.6776, 0.4497, -0.9847, 0.3756, -0.9847, 0.3756, -0.9847, 0.3756, -0.9847, 0.3756, 0.6502, 0.4482, 0.6502, 0.4482, 0.6502, 0.4482, 0.6502, 0.4482, 0.6455, 0.4498, 0.6455, 0.4498, 0.6455, 0.4498, 0.6455, 0.4498, 0.6455, 0.4498, 0.6455, 0.4498, 0.6455, 0.4498, 0.6455, 0.4498])
me_cube.materials.append(mat_material)
me_cube.use_remesh_preserve_volume = False
me_cube.use_remesh_preserve_attributes = False
me_cube.use_mirror_vertex_groups = False
me_cube.update()

# ---- objects
ob_tree = bpy.data.objects.new('Tree', me_cube)

# ---- transforms, parenting, visibility, modifiers, constraints
ob_tree.location = (0.0, 0.0, 1.151)
ob_tree.scale = (0.1403, 0.1403, 0.6754)
ob_tree.lock_rotations_4d = False
ob_tree.empty_display_type = 'ARROWS'
ob_tree.lineart.crease_threshold = 0.0

# ---- collection membership
col_collection.objects.link(ob_tree)

# ---- scene / render settings (as saved in the file)
scene.frame_start = 1; scene.frame_end = 250; scene.frame_set(1)
scene.render.engine = 'BLENDER_EEVEE_NEXT'
scene.cycles.sampling_pattern = 'TABULATED_SOBOL'
scene.cycles.use_light_tree = False
scene.view_settings.view_transform = 'Filmic'
bpy.context.view_layer.update()

# ---- added for rendering (the .blend has no active camera and no usable light): camera, sun
cam_auto = bpy.data.cameras.new('AutoCamera')
cam_auto.lens = 50.0
cam_auto.sensor_width = 36.0
cam_auto.clip_end = 1000.0
ob_auto_camera = bpy.data.objects.new('AutoCamera', cam_auto)
scene.collection.objects.link(ob_auto_camera)
ob_auto_camera.location = (2.74876, -3.32195, 3.35121)
ob_auto_camera.rotation_euler = (1.09748, -7.21219e-08, 0.694738)
scene.camera = ob_auto_camera
light_auto_sun = bpy.data.lights.new('AutoSun', 'SUN')
light_auto_sun.energy = 3.0
light_auto_sun.angle = 0.0523599
ob_auto_sun = bpy.data.objects.new('AutoSun', light_auto_sun)
scene.collection.objects.link(ob_auto_sun)
ob_auto_sun.rotation_euler = (0.872665, 0.174533, 0.523599)
bpy.context.view_layer.update()
